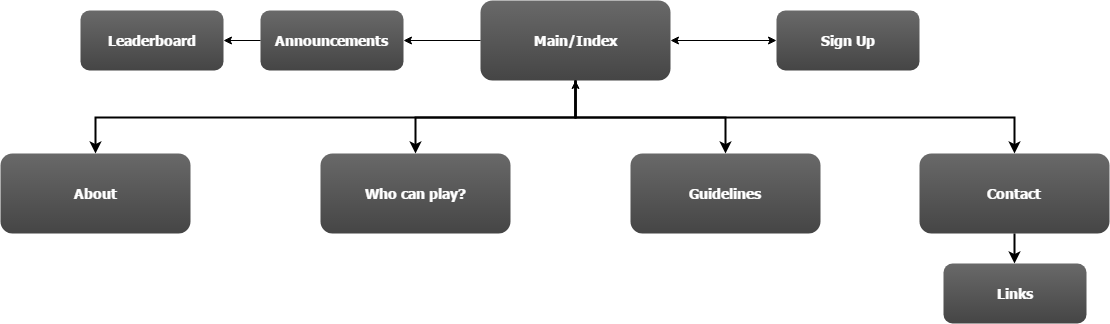

The diagram above was exported from draw.io. Its source (the exported page's mxGraphModel, read from the mxfile embedded in the PNG):
<mxGraphModel dx="1426" dy="755" grid="1" gridSize="10" guides="1" tooltips="1" connect="1" arrows="1" fold="1" page="0" pageScale="1.5" pageWidth="826" pageHeight="1169" background="#ffffff" math="0" shadow="0">
  <root>
    <mxCell id="0" style=";html=1;" />
    <mxCell id="1" style=";html=1;" parent="0" />
    <mxCell id="2" value="Main/Index" style="rounded=1;fillColor=#696969;gradientColor=#454545;strokeColor=none;fontColor=#FFFFFF;fontStyle=1;fontFamily=Tahoma;fontSize=14;html=1;" parent="1" vertex="1">
      <mxGeometry x="780" y="47" width="190" height="80" as="geometry" />
    </mxCell>
    <mxCell id="4" value="Contact" style="rounded=1;fillColor=#696969;gradientColor=#454545;strokeColor=none;fontColor=#FFFFFF;fontStyle=1;fontFamily=Tahoma;fontSize=14;html=1;" parent="1" vertex="1">
      <mxGeometry x="1218.9999999999998" y="200" width="190" height="80" as="geometry" />
    </mxCell>
    <mxCell id="9" value="" style="edgeStyle=elbowEdgeStyle;elbow=vertical;strokeWidth=2;rounded=0;html=1;" parent="1" source="2" target="4" edge="1">
      <mxGeometry x="360" y="80" width="100" height="100" as="geometry">
        <mxPoint x="360" y="180" as="sourcePoint" />
        <mxPoint x="460" y="80" as="targetPoint" />
      </mxGeometry>
    </mxCell>
    <mxCell id="10" value="Guidelines" style="rounded=1;fillColor=#696969;gradientColor=#454545;strokeColor=none;fontColor=#FFFFFF;fontStyle=1;fontFamily=Tahoma;fontSize=14;html=1;" parent="1" vertex="1">
      <mxGeometry x="930" y="200" width="190" height="80" as="geometry" />
    </mxCell>
    <mxCell id="12" value="Who can play?" style="rounded=1;fillColor=#696969;gradientColor=#454545;strokeColor=none;fontColor=#FFFFFF;fontStyle=1;fontFamily=Tahoma;fontSize=14;html=1;" parent="1" vertex="1">
      <mxGeometry x="619.9999999999999" y="200" width="190" height="80" as="geometry" />
    </mxCell>
    <mxCell id="13" value="About" style="rounded=1;fillColor=#696969;gradientColor=#454545;strokeColor=none;fontColor=#FFFFFF;fontStyle=1;fontFamily=Tahoma;fontSize=14;html=1;" parent="1" vertex="1">
      <mxGeometry x="300" y="200" width="190" height="80" as="geometry" />
    </mxCell>
    <mxCell id="59" value="" style="edgeStyle=elbowEdgeStyle;elbow=vertical;strokeWidth=2;rounded=0;html=1;" parent="1" source="2" target="12" edge="1">
      <mxGeometry x="370" y="90" width="100" height="100" as="geometry">
        <mxPoint x="884.9999999999999" y="140" as="sourcePoint" />
        <mxPoint x="1489.9999999999998" y="210" as="targetPoint" />
      </mxGeometry>
    </mxCell>
    <mxCell id="61" value="" style="edgeStyle=elbowEdgeStyle;elbow=vertical;strokeWidth=2;rounded=0;html=1;" parent="1" source="2" target="13" edge="1">
      <mxGeometry width="100" height="100" as="geometry">
        <mxPoint y="100" as="sourcePoint" />
        <mxPoint x="100" as="targetPoint" />
      </mxGeometry>
    </mxCell>
    <mxCell id="103" value="" style="edgeStyle=elbowEdgeStyle;elbow=vertical;strokeWidth=2;rounded=0;html=1;exitX=0.5;exitY=1;entryX=0.5;entryY=0;" parent="1" source="2" target="10" edge="1">
      <mxGeometry x="-5" y="-120" width="100" height="100" as="geometry">
        <mxPoint x="1060" y="170" as="sourcePoint" />
        <mxPoint x="1060" y="200" as="targetPoint" />
      </mxGeometry>
    </mxCell>
    <mxCell id="124" value="" style="edgeStyle=elbowEdgeStyle;elbow=vertical;strokeWidth=2;rounded=0;html=1;" parent="1" edge="1">
      <mxGeometry x="1064" y="330" width="100" height="100" as="geometry">
        <mxPoint x="1314" y="280" as="sourcePoint" />
        <mxPoint x="1314" y="310" as="targetPoint" />
      </mxGeometry>
    </mxCell>
    <mxCell id="125" value="Links" style="rounded=1;fillColor=#696969;gradientColor=#454545;strokeColor=none;fontColor=#FFFFFF;fontStyle=1;fontFamily=Tahoma;fontSize=14;html=1;" parent="1" vertex="1">
      <mxGeometry x="1243" y="310" width="143" height="60" as="geometry" />
    </mxCell>
    <mxCell id="127" value="Sign Up" style="rounded=1;fillColor=#696969;gradientColor=#454545;strokeColor=none;fontColor=#FFFFFF;fontStyle=1;fontFamily=Tahoma;fontSize=14;html=1;" parent="1" vertex="1">
      <mxGeometry x="1076" y="57" width="143" height="60" as="geometry" />
    </mxCell>
    <mxCell id="128" value="" style="endArrow=classic;startArrow=classic;html=1;entryX=0;entryY=0.5;exitX=1;exitY=0.5;" parent="1" source="2" target="127" edge="1">
      <mxGeometry width="50" height="50" relative="1" as="geometry">
        <mxPoint x="1000" y="120" as="sourcePoint" />
        <mxPoint x="1050" y="70" as="targetPoint" />
      </mxGeometry>
    </mxCell>
    <mxCell id="130" value="" style="endArrow=classic;html=1;entryX=0.5;entryY=1;" parent="1" target="2" edge="1">
      <mxGeometry width="50" height="50" relative="1" as="geometry">
        <mxPoint x="875" y="160" as="sourcePoint" />
        <mxPoint x="930" y="290" as="targetPoint" />
      </mxGeometry>
    </mxCell>
    <mxCell id="131" value="Announcements" style="rounded=1;fillColor=#696969;gradientColor=#454545;strokeColor=none;fontColor=#FFFFFF;fontStyle=1;fontFamily=Tahoma;fontSize=14;html=1;" parent="1" vertex="1">
      <mxGeometry x="560" y="57" width="143" height="60" as="geometry" />
    </mxCell>
    <mxCell id="132" value="" style="endArrow=classic;html=1;exitX=0;exitY=0.5;entryX=1;entryY=0.5;" parent="1" source="2" target="131" edge="1">
      <mxGeometry width="50" height="50" relative="1" as="geometry">
        <mxPoint x="715" y="117" as="sourcePoint" />
        <mxPoint x="765" y="67" as="targetPoint" />
      </mxGeometry>
    </mxCell>
    <mxCell id="133" value="Leaderboard" style="rounded=1;fillColor=#696969;gradientColor=#454545;strokeColor=none;fontColor=#FFFFFF;fontStyle=1;fontFamily=Tahoma;fontSize=14;html=1;" vertex="1" parent="1">
      <mxGeometry x="380" y="57" width="143" height="60" as="geometry" />
    </mxCell>
    <mxCell id="135" value="" style="endArrow=classic;html=1;entryX=1;entryY=0.5;" edge="1" parent="1">
      <mxGeometry width="50" height="50" relative="1" as="geometry">
        <mxPoint x="560" y="87" as="sourcePoint" />
        <mxPoint x="523" y="87" as="targetPoint" />
      </mxGeometry>
    </mxCell>
  </root>
</mxGraphModel>